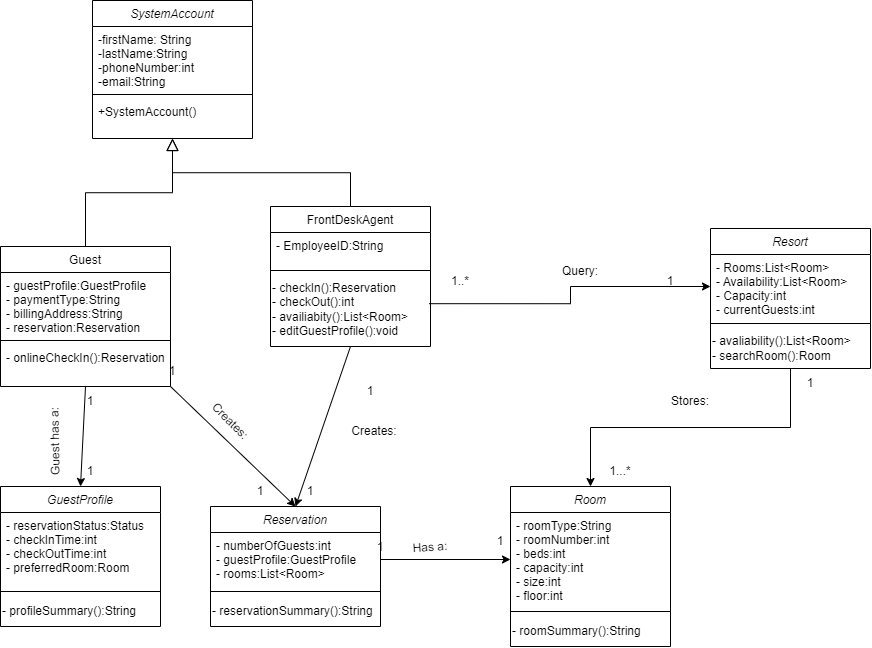

The diagram above was exported from draw.io. Its source (the exported page's mxGraphModel, read from the mxfile embedded in the PNG):
<mxGraphModel dx="980" dy="656" grid="1" gridSize="10" guides="1" tooltips="1" connect="1" arrows="1" fold="1" page="1" pageScale="1" pageWidth="1100" pageHeight="850" math="0" shadow="0">
  <root>
    <mxCell id="0" />
    <mxCell id="1" parent="0" />
    <mxCell id="hL6XtxhiUZ3ThjFMGQC8-164" value="SystemAccount" style="swimlane;fontStyle=2;align=center;verticalAlign=top;childLayout=stackLayout;horizontal=1;startSize=26;horizontalStack=0;resizeParent=1;resizeLast=0;collapsible=1;marginBottom=0;rounded=0;shadow=0;strokeWidth=1;" parent="1" vertex="1">
      <mxGeometry x="162" y="214" width="160" height="138" as="geometry">
        <mxRectangle x="230" y="140" width="160" height="26" as="alternateBounds" />
      </mxGeometry>
    </mxCell>
    <mxCell id="hL6XtxhiUZ3ThjFMGQC8-165" value="-firstName: String&#10;-lastName:String&#10;-phoneNumber:int&#10;-email:String" style="text;align=left;verticalAlign=top;spacingLeft=4;spacingRight=4;overflow=hidden;rotatable=0;points=[[0,0.5],[1,0.5]];portConstraint=eastwest;" parent="hL6XtxhiUZ3ThjFMGQC8-164" vertex="1">
      <mxGeometry y="26" width="160" height="64" as="geometry" />
    </mxCell>
    <mxCell id="hL6XtxhiUZ3ThjFMGQC8-168" value="" style="line;html=1;strokeWidth=1;align=left;verticalAlign=middle;spacingTop=-1;spacingLeft=3;spacingRight=3;rotatable=0;labelPosition=right;points=[];portConstraint=eastwest;" parent="hL6XtxhiUZ3ThjFMGQC8-164" vertex="1">
      <mxGeometry y="90" width="160" height="8" as="geometry" />
    </mxCell>
    <mxCell id="hL6XtxhiUZ3ThjFMGQC8-169" value="+SystemAccount()" style="text;align=left;verticalAlign=top;spacingLeft=4;spacingRight=4;overflow=hidden;rotatable=0;points=[[0,0.5],[1,0.5]];portConstraint=eastwest;" parent="hL6XtxhiUZ3ThjFMGQC8-164" vertex="1">
      <mxGeometry y="98" width="160" height="26" as="geometry" />
    </mxCell>
    <mxCell id="hL6XtxhiUZ3ThjFMGQC8-170" value="Guest" style="swimlane;fontStyle=0;align=center;verticalAlign=top;childLayout=stackLayout;horizontal=1;startSize=26;horizontalStack=0;resizeParent=1;resizeLast=0;collapsible=1;marginBottom=0;rounded=0;shadow=0;strokeWidth=1;" parent="1" vertex="1">
      <mxGeometry x="70" y="460" width="170" height="140" as="geometry">
        <mxRectangle x="130" y="380" width="160" height="26" as="alternateBounds" />
      </mxGeometry>
    </mxCell>
    <mxCell id="hL6XtxhiUZ3ThjFMGQC8-172" value="- guestProfile:GuestProfile&#10;- paymentType:String&#10;- billingAddress:String&#10;- reservation:Reservation" style="text;align=left;verticalAlign=top;spacingLeft=4;spacingRight=4;overflow=hidden;rotatable=0;points=[[0,0.5],[1,0.5]];portConstraint=eastwest;fontStyle=0" parent="hL6XtxhiUZ3ThjFMGQC8-170" vertex="1">
      <mxGeometry y="26" width="170" height="64" as="geometry" />
    </mxCell>
    <mxCell id="hL6XtxhiUZ3ThjFMGQC8-173" value="" style="line;html=1;strokeWidth=1;align=left;verticalAlign=middle;spacingTop=-1;spacingLeft=3;spacingRight=3;rotatable=0;labelPosition=right;points=[];portConstraint=eastwest;" parent="hL6XtxhiUZ3ThjFMGQC8-170" vertex="1">
      <mxGeometry y="90" width="170" height="8" as="geometry" />
    </mxCell>
    <mxCell id="hL6XtxhiUZ3ThjFMGQC8-174" value="- onlineCheckIn():Reservation" style="text;align=left;verticalAlign=top;spacingLeft=4;spacingRight=4;overflow=hidden;rotatable=0;points=[[0,0.5],[1,0.5]];portConstraint=eastwest;" parent="hL6XtxhiUZ3ThjFMGQC8-170" vertex="1">
      <mxGeometry y="98" width="170" height="42" as="geometry" />
    </mxCell>
    <mxCell id="hL6XtxhiUZ3ThjFMGQC8-175" value="" style="endArrow=block;endSize=10;endFill=0;shadow=0;strokeWidth=1;rounded=0;edgeStyle=elbowEdgeStyle;elbow=vertical;" parent="1" source="hL6XtxhiUZ3ThjFMGQC8-170" target="hL6XtxhiUZ3ThjFMGQC8-164" edge="1">
      <mxGeometry width="160" relative="1" as="geometry">
        <mxPoint x="-80" y="173" as="sourcePoint" />
        <mxPoint x="-80" y="173" as="targetPoint" />
      </mxGeometry>
    </mxCell>
    <mxCell id="hL6XtxhiUZ3ThjFMGQC8-176" value="FrontDeskAgent" style="swimlane;fontStyle=0;align=center;verticalAlign=top;childLayout=stackLayout;horizontal=1;startSize=26;horizontalStack=0;resizeParent=1;resizeLast=0;collapsible=1;marginBottom=0;rounded=0;shadow=0;strokeWidth=1;" parent="1" vertex="1">
      <mxGeometry x="340" y="420" width="160" height="140" as="geometry">
        <mxRectangle x="340" y="380" width="170" height="26" as="alternateBounds" />
      </mxGeometry>
    </mxCell>
    <mxCell id="hL6XtxhiUZ3ThjFMGQC8-177" value="- EmployeeID:String" style="text;align=left;verticalAlign=top;spacingLeft=4;spacingRight=4;overflow=hidden;rotatable=0;points=[[0,0.5],[1,0.5]];portConstraint=eastwest;" parent="hL6XtxhiUZ3ThjFMGQC8-176" vertex="1">
      <mxGeometry y="26" width="160" height="34" as="geometry" />
    </mxCell>
    <mxCell id="hL6XtxhiUZ3ThjFMGQC8-178" value="" style="line;html=1;strokeWidth=1;align=left;verticalAlign=middle;spacingTop=-1;spacingLeft=3;spacingRight=3;rotatable=0;labelPosition=right;points=[];portConstraint=eastwest;" parent="hL6XtxhiUZ3ThjFMGQC8-176" vertex="1">
      <mxGeometry y="60" width="160" height="8" as="geometry" />
    </mxCell>
    <mxCell id="hL6XtxhiUZ3ThjFMGQC8-179" value="- checkIn():Reservation&lt;br&gt;- checkOut():int&lt;br&gt;- availiabity():List&amp;lt;Room&amp;gt;&lt;br&gt;- editGuestProfile():void" style="text;html=1;align=left;verticalAlign=middle;resizable=0;points=[];autosize=1;strokeColor=none;fillColor=none;rotation=0;" parent="hL6XtxhiUZ3ThjFMGQC8-176" vertex="1">
      <mxGeometry y="68" width="160" height="70" as="geometry" />
    </mxCell>
    <mxCell id="hL6XtxhiUZ3ThjFMGQC8-180" value="" style="endArrow=block;endSize=10;endFill=0;shadow=0;strokeWidth=1;rounded=0;edgeStyle=elbowEdgeStyle;elbow=vertical;" parent="1" source="hL6XtxhiUZ3ThjFMGQC8-176" target="hL6XtxhiUZ3ThjFMGQC8-164" edge="1">
      <mxGeometry width="160" relative="1" as="geometry">
        <mxPoint x="-70" y="343" as="sourcePoint" />
        <mxPoint x="30" y="241" as="targetPoint" />
      </mxGeometry>
    </mxCell>
    <mxCell id="hL6XtxhiUZ3ThjFMGQC8-181" value="GuestProfile" style="swimlane;fontStyle=2;align=center;verticalAlign=top;childLayout=stackLayout;horizontal=1;startSize=26;horizontalStack=0;resizeParent=1;resizeLast=0;collapsible=1;marginBottom=0;rounded=0;shadow=0;strokeWidth=1;" parent="1" vertex="1">
      <mxGeometry x="70" y="700" width="160" height="140" as="geometry">
        <mxRectangle x="230" y="140" width="160" height="26" as="alternateBounds" />
      </mxGeometry>
    </mxCell>
    <mxCell id="hL6XtxhiUZ3ThjFMGQC8-182" value="- reservationStatus:Status&#10;- checkInTime:int&#10;- checkOutTime:int&#10;- preferredRoom:Room" style="text;align=left;verticalAlign=top;spacingLeft=4;spacingRight=4;overflow=hidden;rotatable=0;points=[[0,0.5],[1,0.5]];portConstraint=eastwest;" parent="hL6XtxhiUZ3ThjFMGQC8-181" vertex="1">
      <mxGeometry y="26" width="160" height="74" as="geometry" />
    </mxCell>
    <mxCell id="hL6XtxhiUZ3ThjFMGQC8-183" value="" style="line;html=1;strokeWidth=1;align=left;verticalAlign=middle;spacingTop=-1;spacingLeft=3;spacingRight=3;rotatable=0;labelPosition=right;points=[];portConstraint=eastwest;" parent="hL6XtxhiUZ3ThjFMGQC8-181" vertex="1">
      <mxGeometry y="100" width="160" height="10" as="geometry" />
    </mxCell>
    <mxCell id="RSwqNh-hzOlAY7qIhLBf-11" value="- profileSummary():String" style="text;html=1;align=left;verticalAlign=middle;resizable=0;points=[];autosize=1;strokeColor=none;fillColor=none;" vertex="1" parent="hL6XtxhiUZ3ThjFMGQC8-181">
      <mxGeometry y="110" width="160" height="30" as="geometry" />
    </mxCell>
    <mxCell id="hL6XtxhiUZ3ThjFMGQC8-184" value="" style="endArrow=classic;html=1;rounded=0;entryX=0.5;entryY=0;entryDx=0;entryDy=0;exitX=0.5;exitY=1;exitDx=0;exitDy=0;" parent="1" source="hL6XtxhiUZ3ThjFMGQC8-170" target="hL6XtxhiUZ3ThjFMGQC8-181" edge="1">
      <mxGeometry width="50" height="50" relative="1" as="geometry">
        <mxPoint x="180" y="610" as="sourcePoint" />
        <mxPoint x="280" y="610" as="targetPoint" />
      </mxGeometry>
    </mxCell>
    <mxCell id="hL6XtxhiUZ3ThjFMGQC8-185" value="Room" style="swimlane;fontStyle=2;align=center;verticalAlign=top;childLayout=stackLayout;horizontal=1;startSize=26;horizontalStack=0;resizeParent=1;resizeLast=0;collapsible=1;marginBottom=0;rounded=0;shadow=0;strokeWidth=1;" parent="1" vertex="1">
      <mxGeometry x="580" y="700" width="160" height="160" as="geometry">
        <mxRectangle x="230" y="140" width="160" height="26" as="alternateBounds" />
      </mxGeometry>
    </mxCell>
    <mxCell id="hL6XtxhiUZ3ThjFMGQC8-186" value="- roomType:String&#10;- roomNumber:int&#10;- beds:int&#10;- capacity:int&#10;- size:int&#10;- floor:int" style="text;align=left;verticalAlign=top;spacingLeft=4;spacingRight=4;overflow=hidden;rotatable=0;points=[[0,0.5],[1,0.5]];portConstraint=eastwest;" parent="hL6XtxhiUZ3ThjFMGQC8-185" vertex="1">
      <mxGeometry y="26" width="160" height="94" as="geometry" />
    </mxCell>
    <mxCell id="hL6XtxhiUZ3ThjFMGQC8-187" value="" style="line;html=1;strokeWidth=1;align=left;verticalAlign=middle;spacingTop=-1;spacingLeft=3;spacingRight=3;rotatable=0;labelPosition=right;points=[];portConstraint=eastwest;" parent="hL6XtxhiUZ3ThjFMGQC8-185" vertex="1">
      <mxGeometry y="120" width="160" height="10" as="geometry" />
    </mxCell>
    <mxCell id="RSwqNh-hzOlAY7qIhLBf-9" value="- roomSummary():String" style="text;html=1;align=left;verticalAlign=middle;resizable=0;points=[];autosize=1;strokeColor=none;fillColor=none;" vertex="1" parent="hL6XtxhiUZ3ThjFMGQC8-185">
      <mxGeometry y="130" width="160" height="30" as="geometry" />
    </mxCell>
    <mxCell id="hL6XtxhiUZ3ThjFMGQC8-188" value="Guest has a:" style="text;html=1;strokeColor=none;fillColor=none;align=center;verticalAlign=middle;whiteSpace=wrap;rounded=0;rotation=-91;" parent="1" vertex="1">
      <mxGeometry x="70" y="640" width="110" height="30" as="geometry" />
    </mxCell>
    <mxCell id="hL6XtxhiUZ3ThjFMGQC8-189" value="Reservation" style="swimlane;fontStyle=2;align=center;verticalAlign=top;childLayout=stackLayout;horizontal=1;startSize=26;horizontalStack=0;resizeParent=1;resizeLast=0;collapsible=1;marginBottom=0;rounded=0;shadow=0;strokeWidth=1;" parent="1" vertex="1">
      <mxGeometry x="280" y="720" width="170" height="120" as="geometry">
        <mxRectangle x="230" y="140" width="160" height="26" as="alternateBounds" />
      </mxGeometry>
    </mxCell>
    <mxCell id="hL6XtxhiUZ3ThjFMGQC8-190" value="- numberOfGuests:int&#10;- guestProfile:GuestProfile&#10;- rooms:List&lt;Room&gt;" style="text;align=left;verticalAlign=top;spacingLeft=4;spacingRight=4;overflow=hidden;rotatable=0;points=[[0,0.5],[1,0.5]];portConstraint=eastwest;" parent="hL6XtxhiUZ3ThjFMGQC8-189" vertex="1">
      <mxGeometry y="26" width="170" height="54" as="geometry" />
    </mxCell>
    <mxCell id="hL6XtxhiUZ3ThjFMGQC8-191" value="" style="line;html=1;strokeWidth=1;align=left;verticalAlign=middle;spacingTop=-1;spacingLeft=3;spacingRight=3;rotatable=0;labelPosition=right;points=[];portConstraint=eastwest;" parent="hL6XtxhiUZ3ThjFMGQC8-189" vertex="1">
      <mxGeometry y="80" width="170" height="10" as="geometry" />
    </mxCell>
    <mxCell id="RSwqNh-hzOlAY7qIhLBf-10" value="- reservationSummary():String" style="text;html=1;align=left;verticalAlign=middle;resizable=0;points=[];autosize=1;strokeColor=none;fillColor=none;" vertex="1" parent="hL6XtxhiUZ3ThjFMGQC8-189">
      <mxGeometry y="90" width="170" height="30" as="geometry" />
    </mxCell>
    <mxCell id="hL6XtxhiUZ3ThjFMGQC8-192" value="" style="endArrow=classic;html=1;rounded=0;exitX=1;exitY=1;exitDx=0;exitDy=0;entryX=0.5;entryY=0;entryDx=0;entryDy=0;" parent="1" source="hL6XtxhiUZ3ThjFMGQC8-170" target="hL6XtxhiUZ3ThjFMGQC8-189" edge="1">
      <mxGeometry width="50" height="50" relative="1" as="geometry">
        <mxPoint x="420" y="650" as="sourcePoint" />
        <mxPoint x="290" y="660" as="targetPoint" />
      </mxGeometry>
    </mxCell>
    <mxCell id="hL6XtxhiUZ3ThjFMGQC8-193" value="" style="endArrow=classic;html=1;rounded=0;entryX=0.5;entryY=0;entryDx=0;entryDy=0;exitX=0.5;exitY=1;exitDx=0;exitDy=0;" parent="1" source="hL6XtxhiUZ3ThjFMGQC8-176" target="hL6XtxhiUZ3ThjFMGQC8-189" edge="1">
      <mxGeometry width="50" height="50" relative="1" as="geometry">
        <mxPoint x="390" y="600" as="sourcePoint" />
        <mxPoint x="390" y="740" as="targetPoint" />
      </mxGeometry>
    </mxCell>
    <mxCell id="hL6XtxhiUZ3ThjFMGQC8-194" value="Creates:" style="text;html=1;strokeColor=none;fillColor=none;align=center;verticalAlign=middle;whiteSpace=wrap;rounded=0;rotation=0;" parent="1" vertex="1">
      <mxGeometry x="414" y="630" width="60" height="30" as="geometry" />
    </mxCell>
    <mxCell id="hL6XtxhiUZ3ThjFMGQC8-195" value="Creates:" style="text;html=1;strokeColor=none;fillColor=none;align=center;verticalAlign=middle;whiteSpace=wrap;rounded=0;rotation=45;" parent="1" vertex="1">
      <mxGeometry x="270" y="620" width="60" height="30" as="geometry" />
    </mxCell>
    <mxCell id="hL6XtxhiUZ3ThjFMGQC8-196" value="" style="endArrow=classic;html=1;rounded=0;entryX=0;entryY=0.5;entryDx=0;entryDy=0;exitX=1;exitY=0.5;exitDx=0;exitDy=0;" parent="1" source="hL6XtxhiUZ3ThjFMGQC8-190" target="hL6XtxhiUZ3ThjFMGQC8-186" edge="1">
      <mxGeometry width="50" height="50" relative="1" as="geometry">
        <mxPoint x="460" y="770" as="sourcePoint" />
        <mxPoint x="510" y="720" as="targetPoint" />
      </mxGeometry>
    </mxCell>
    <mxCell id="hL6XtxhiUZ3ThjFMGQC8-197" value="Has a:" style="text;html=1;strokeColor=none;fillColor=none;align=center;verticalAlign=middle;whiteSpace=wrap;rounded=0;rotation=-4;" parent="1" vertex="1">
      <mxGeometry x="470" y="746" width="60" height="30" as="geometry" />
    </mxCell>
    <mxCell id="hL6XtxhiUZ3ThjFMGQC8-198" style="edgeStyle=orthogonalEdgeStyle;rounded=0;orthogonalLoop=1;jettySize=auto;html=1;exitX=0.5;exitY=1;exitDx=0;exitDy=0;" parent="1" source="hL6XtxhiUZ3ThjFMGQC8-199" target="hL6XtxhiUZ3ThjFMGQC8-185" edge="1">
      <mxGeometry relative="1" as="geometry" />
    </mxCell>
    <mxCell id="hL6XtxhiUZ3ThjFMGQC8-199" value="Resort" style="swimlane;fontStyle=2;align=center;verticalAlign=top;childLayout=stackLayout;horizontal=1;startSize=26;horizontalStack=0;resizeParent=1;resizeLast=0;collapsible=1;marginBottom=0;rounded=0;shadow=0;strokeWidth=1;" parent="1" vertex="1">
      <mxGeometry x="780" y="442" width="160" height="140" as="geometry">
        <mxRectangle x="230" y="140" width="160" height="26" as="alternateBounds" />
      </mxGeometry>
    </mxCell>
    <mxCell id="hL6XtxhiUZ3ThjFMGQC8-200" value="- Rooms:List&lt;Room&gt;&#10;- Availability:List&lt;Room&gt;&#10;- Capacity:int&#10;- currentGuests:int" style="text;align=left;verticalAlign=top;spacingLeft=4;spacingRight=4;overflow=hidden;rotatable=0;points=[[0,0.5],[1,0.5]];portConstraint=eastwest;" parent="hL6XtxhiUZ3ThjFMGQC8-199" vertex="1">
      <mxGeometry y="26" width="160" height="64" as="geometry" />
    </mxCell>
    <mxCell id="hL6XtxhiUZ3ThjFMGQC8-201" value="" style="line;html=1;strokeWidth=1;align=left;verticalAlign=middle;spacingTop=-1;spacingLeft=3;spacingRight=3;rotatable=0;labelPosition=right;points=[];portConstraint=eastwest;" parent="hL6XtxhiUZ3ThjFMGQC8-199" vertex="1">
      <mxGeometry y="90" width="160" height="10" as="geometry" />
    </mxCell>
    <mxCell id="RSwqNh-hzOlAY7qIhLBf-7" value="- avaliability():List&amp;lt;Room&amp;gt;&lt;br&gt;- searchRoom():Room" style="text;html=1;align=left;verticalAlign=middle;resizable=0;points=[];autosize=1;strokeColor=none;fillColor=none;" vertex="1" parent="hL6XtxhiUZ3ThjFMGQC8-199">
      <mxGeometry y="100" width="160" height="40" as="geometry" />
    </mxCell>
    <mxCell id="hL6XtxhiUZ3ThjFMGQC8-202" style="edgeStyle=orthogonalEdgeStyle;rounded=0;orthogonalLoop=1;jettySize=auto;html=1;exitX=0.991;exitY=0.417;exitDx=0;exitDy=0;exitPerimeter=0;" parent="1" source="hL6XtxhiUZ3ThjFMGQC8-179" target="hL6XtxhiUZ3ThjFMGQC8-200" edge="1">
      <mxGeometry relative="1" as="geometry" />
    </mxCell>
    <mxCell id="hL6XtxhiUZ3ThjFMGQC8-203" value="Query:" style="text;html=1;strokeColor=none;fillColor=none;align=center;verticalAlign=middle;whiteSpace=wrap;rounded=0;" parent="1" vertex="1">
      <mxGeometry x="620" y="470" width="60" height="30" as="geometry" />
    </mxCell>
    <mxCell id="hL6XtxhiUZ3ThjFMGQC8-204" value="Stores:" style="text;html=1;strokeColor=none;fillColor=none;align=center;verticalAlign=middle;whiteSpace=wrap;rounded=0;" parent="1" vertex="1">
      <mxGeometry x="730" y="600" width="60" height="30" as="geometry" />
    </mxCell>
    <mxCell id="hL6XtxhiUZ3ThjFMGQC8-205" value="1" style="text;html=1;strokeColor=none;fillColor=none;align=center;verticalAlign=middle;whiteSpace=wrap;rounded=0;" parent="1" vertex="1">
      <mxGeometry x="130" y="600" width="60" height="30" as="geometry" />
    </mxCell>
    <mxCell id="hL6XtxhiUZ3ThjFMGQC8-206" value="1" style="text;html=1;strokeColor=none;fillColor=none;align=center;verticalAlign=middle;whiteSpace=wrap;rounded=0;" parent="1" vertex="1">
      <mxGeometry x="130" y="670" width="60" height="30" as="geometry" />
    </mxCell>
    <mxCell id="hL6XtxhiUZ3ThjFMGQC8-207" value="1" style="text;html=1;strokeColor=none;fillColor=none;align=center;verticalAlign=middle;whiteSpace=wrap;rounded=0;" parent="1" vertex="1">
      <mxGeometry x="850" y="582" width="60" height="30" as="geometry" />
    </mxCell>
    <mxCell id="hL6XtxhiUZ3ThjFMGQC8-208" value="1...*" style="text;html=1;strokeColor=none;fillColor=none;align=center;verticalAlign=middle;whiteSpace=wrap;rounded=0;" parent="1" vertex="1">
      <mxGeometry x="660" y="670" width="60" height="30" as="geometry" />
    </mxCell>
    <mxCell id="hL6XtxhiUZ3ThjFMGQC8-209" value="1" style="text;html=1;strokeColor=none;fillColor=none;align=center;verticalAlign=middle;whiteSpace=wrap;rounded=0;" parent="1" vertex="1">
      <mxGeometry x="420" y="746" width="60" height="30" as="geometry" />
    </mxCell>
    <mxCell id="hL6XtxhiUZ3ThjFMGQC8-210" value="1" style="text;html=1;strokeColor=none;fillColor=none;align=center;verticalAlign=middle;whiteSpace=wrap;rounded=0;" parent="1" vertex="1">
      <mxGeometry x="540" y="740" width="60" height="30" as="geometry" />
    </mxCell>
    <mxCell id="hL6XtxhiUZ3ThjFMGQC8-212" value="1..*" style="text;html=1;strokeColor=none;fillColor=none;align=center;verticalAlign=middle;whiteSpace=wrap;rounded=0;" parent="1" vertex="1">
      <mxGeometry x="500" y="480" width="60" height="30" as="geometry" />
    </mxCell>
    <mxCell id="hL6XtxhiUZ3ThjFMGQC8-213" value="1" style="text;html=1;strokeColor=none;fillColor=none;align=center;verticalAlign=middle;whiteSpace=wrap;rounded=0;" parent="1" vertex="1">
      <mxGeometry x="710" y="480" width="60" height="30" as="geometry" />
    </mxCell>
    <mxCell id="hL6XtxhiUZ3ThjFMGQC8-214" value="1" style="text;html=1;strokeColor=none;fillColor=none;align=center;verticalAlign=middle;whiteSpace=wrap;rounded=0;" parent="1" vertex="1">
      <mxGeometry x="212" y="570" width="60" height="30" as="geometry" />
    </mxCell>
    <mxCell id="hL6XtxhiUZ3ThjFMGQC8-215" value="1" style="text;html=1;strokeColor=none;fillColor=none;align=center;verticalAlign=middle;whiteSpace=wrap;rounded=0;" parent="1" vertex="1">
      <mxGeometry x="300" y="690" width="60" height="30" as="geometry" />
    </mxCell>
    <mxCell id="hL6XtxhiUZ3ThjFMGQC8-216" value="1" style="text;html=1;strokeColor=none;fillColor=none;align=center;verticalAlign=middle;whiteSpace=wrap;rounded=0;" parent="1" vertex="1">
      <mxGeometry x="350" y="690" width="60" height="30" as="geometry" />
    </mxCell>
    <mxCell id="hL6XtxhiUZ3ThjFMGQC8-217" value="1" style="text;html=1;strokeColor=none;fillColor=none;align=center;verticalAlign=middle;whiteSpace=wrap;rounded=0;" parent="1" vertex="1">
      <mxGeometry x="410" y="590" width="60" height="30" as="geometry" />
    </mxCell>
  </root>
</mxGraphModel>